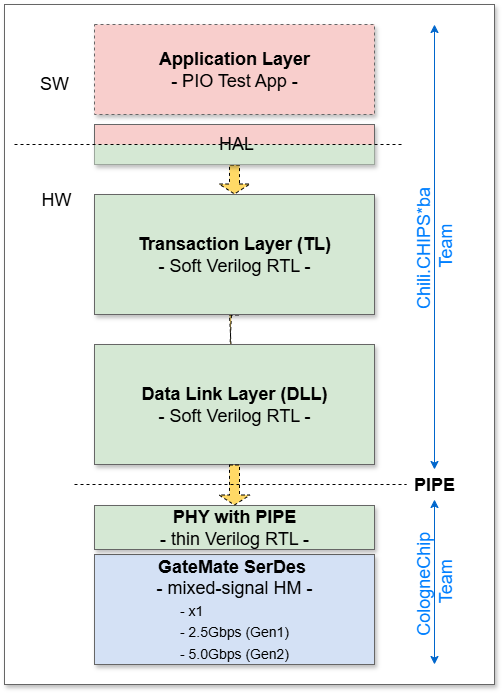

The diagram above was exported from draw.io. Its source (the exported page's mxGraphModel, read from the mxfile embedded in the PNG):
<mxGraphModel dx="861" dy="740" grid="1" gridSize="10" guides="1" tooltips="1" connect="1" arrows="1" fold="1" page="1" pageScale="1.5" pageWidth="1169" pageHeight="826" background="none" math="0" shadow="0">
  <root>
    <mxCell id="AeBB8-sio0Yl_H-ksZP_-0" style=";html=1;" />
    <mxCell id="AeBB8-sio0Yl_H-ksZP_-1" style=";html=1;" parent="AeBB8-sio0Yl_H-ksZP_-0" />
    <mxCell id="Jr1wNBjs-3OzKCK7sR3b-0" value="" style="whiteSpace=wrap;html=1;shadow=1;fontSize=18;fillColor=#FFFFFF;strokeColor=#666666;" parent="AeBB8-sio0Yl_H-ksZP_-1" vertex="1">
      <mxGeometry x="36" y="38" width="490" height="680" as="geometry" />
    </mxCell>
    <mxCell id="0kSYVy-Y1JwLHe2bQv9W-3" style="edgeStyle=orthogonalEdgeStyle;rounded=0;orthogonalLoop=1;jettySize=auto;html=1;exitX=0.25;exitY=0;exitDx=0;exitDy=0;entryX=0.25;entryY=1;entryDx=0;entryDy=0;dashed=1;endArrow=none;endFill=0;shape=flexArrow;endSize=3;startSize=3;fillColor=#FFD966;" parent="AeBB8-sio0Yl_H-ksZP_-1" source="FPzUiwhHF7_pBEXh611t-1" edge="1">
      <mxGeometry relative="1" as="geometry">
        <mxPoint x="265" y="410" as="targetPoint" />
      </mxGeometry>
    </mxCell>
    <mxCell id="0kSYVy-Y1JwLHe2bQv9W-4" style="edgeStyle=orthogonalEdgeStyle;rounded=0;orthogonalLoop=1;jettySize=auto;html=1;exitX=0.75;exitY=0;exitDx=0;exitDy=0;entryX=0.75;entryY=1;entryDx=0;entryDy=0;shape=flexArrow;endSize=3;startSize=3;fillColor=#A680B8;" parent="AeBB8-sio0Yl_H-ksZP_-1" source="FPzUiwhHF7_pBEXh611t-1" edge="1">
      <mxGeometry relative="1" as="geometry">
        <mxPoint x="335" y="410" as="targetPoint" />
      </mxGeometry>
    </mxCell>
    <mxCell id="0kSYVy-Y1JwLHe2bQv9W-9" style="edgeStyle=orthogonalEdgeStyle;rounded=0;orthogonalLoop=1;jettySize=auto;html=1;exitX=0.25;exitY=1;exitDx=0;exitDy=0;entryX=0.25;entryY=0;entryDx=0;entryDy=0;shape=flexArrow;endSize=3;startSize=3;fillColor=#A680B8;" parent="AeBB8-sio0Yl_H-ksZP_-1" source="FPzUiwhHF7_pBEXh611t-4" edge="1">
      <mxGeometry relative="1" as="geometry">
        <mxPoint x="435" y="350" as="targetPoint" />
      </mxGeometry>
    </mxCell>
    <mxCell id="0kSYVy-Y1JwLHe2bQv9W-10" style="edgeStyle=orthogonalEdgeStyle;rounded=0;orthogonalLoop=1;jettySize=auto;html=1;exitX=0.75;exitY=1;exitDx=0;exitDy=0;entryX=0.75;entryY=0;entryDx=0;entryDy=0;dashed=1;endArrow=none;endFill=0;shape=flexArrow;endSize=3;startSize=3;fillColor=#FFD966;" parent="AeBB8-sio0Yl_H-ksZP_-1" source="FPzUiwhHF7_pBEXh611t-4" edge="1">
      <mxGeometry relative="1" as="geometry">
        <mxPoint x="505" y="350" as="targetPoint" />
      </mxGeometry>
    </mxCell>
    <mxCell id="0kSYVy-Y1JwLHe2bQv9W-11" style="edgeStyle=orthogonalEdgeStyle;rounded=0;orthogonalLoop=1;jettySize=auto;html=1;exitX=0.25;exitY=1;exitDx=0;exitDy=0;entryX=0.25;entryY=0;entryDx=0;entryDy=0;shape=flexArrow;endSize=3;startSize=3;fillColor=#A680B8;" parent="AeBB8-sio0Yl_H-ksZP_-1" source="FPzUiwhHF7_pBEXh611t-10" edge="1">
      <mxGeometry relative="1" as="geometry">
        <mxPoint x="435" y="440" as="targetPoint" />
      </mxGeometry>
    </mxCell>
    <mxCell id="0kSYVy-Y1JwLHe2bQv9W-12" style="edgeStyle=orthogonalEdgeStyle;rounded=0;orthogonalLoop=1;jettySize=auto;html=1;exitX=0.75;exitY=1;exitDx=0;exitDy=0;entryX=0.75;entryY=0;entryDx=0;entryDy=0;dashed=1;endArrow=none;endFill=0;shape=flexArrow;endSize=3;startSize=3;fillColor=#FFD966;" parent="AeBB8-sio0Yl_H-ksZP_-1" source="FPzUiwhHF7_pBEXh611t-10" edge="1">
      <mxGeometry relative="1" as="geometry">
        <mxPoint x="505" y="440" as="targetPoint" />
      </mxGeometry>
    </mxCell>
    <mxCell id="0kSYVy-Y1JwLHe2bQv9W-5" style="edgeStyle=orthogonalEdgeStyle;rounded=0;orthogonalLoop=1;jettySize=auto;html=1;exitX=0.25;exitY=0;exitDx=0;exitDy=0;entryX=0.25;entryY=1;entryDx=0;entryDy=0;dashed=1;endArrow=none;endFill=0;shape=flexArrow;fillColor=#FFD966;" parent="AeBB8-sio0Yl_H-ksZP_-1" source="FPzUiwhHF7_pBEXh611t-11" edge="1">
      <mxGeometry relative="1" as="geometry">
        <mxPoint x="265" y="320" as="targetPoint" />
      </mxGeometry>
    </mxCell>
    <mxCell id="0kSYVy-Y1JwLHe2bQv9W-6" style="edgeStyle=orthogonalEdgeStyle;rounded=0;orthogonalLoop=1;jettySize=auto;html=1;exitX=0.75;exitY=0;exitDx=0;exitDy=0;entryX=0.75;entryY=1;entryDx=0;entryDy=0;shape=flexArrow;endSize=3;startSize=3;fillColor=#A680B8;" parent="AeBB8-sio0Yl_H-ksZP_-1" source="FPzUiwhHF7_pBEXh611t-11" edge="1">
      <mxGeometry relative="1" as="geometry">
        <mxPoint x="335" y="320" as="targetPoint" />
      </mxGeometry>
    </mxCell>
    <mxCell id="0kSYVy-Y1JwLHe2bQv9W-7" style="edgeStyle=orthogonalEdgeStyle;rounded=0;orthogonalLoop=1;jettySize=auto;html=1;exitX=1;exitY=0.25;exitDx=0;exitDy=0;entryX=0;entryY=0.25;entryDx=0;entryDy=0;dashed=1;shape=flexArrow;endSize=3;startSize=3;fillColor=#FFD966;" parent="AeBB8-sio0Yl_H-ksZP_-1" target="FPzUiwhHF7_pBEXh611t-4" edge="1">
      <mxGeometry relative="1" as="geometry">
        <mxPoint x="370" y="275" as="sourcePoint" />
      </mxGeometry>
    </mxCell>
    <mxCell id="0kSYVy-Y1JwLHe2bQv9W-8" style="edgeStyle=orthogonalEdgeStyle;rounded=0;orthogonalLoop=1;jettySize=auto;html=1;exitX=1;exitY=0.75;exitDx=0;exitDy=0;entryX=0;entryY=0.75;entryDx=0;entryDy=0;shape=flexArrow;endSize=3;startSize=3;fillColor=#A680B8;" parent="AeBB8-sio0Yl_H-ksZP_-1" target="FPzUiwhHF7_pBEXh611t-4" edge="1">
      <mxGeometry relative="1" as="geometry">
        <mxPoint x="370" y="305" as="sourcePoint" />
      </mxGeometry>
    </mxCell>
    <mxCell id="UBBNeBkAg1hyHC5WGzaB-0" value="HW" style="text;html=1;align=center;verticalAlign=middle;whiteSpace=wrap;rounded=0;fontSize=18;" parent="AeBB8-sio0Yl_H-ksZP_-1" vertex="1">
      <mxGeometry x="63" y="218" width="50" height="30" as="geometry" />
    </mxCell>
    <mxCell id="L0XiJvnp8FuRfK17jGib-0" value="&lt;b&gt;Application Layer&lt;/b&gt;&lt;div&gt;- PIO Test App -&lt;/div&gt;" style="whiteSpace=wrap;html=1;shadow=1;fontSize=18;fillColor=#F8CECC;strokeColor=#666666;rotation=0;dashed=1;" parent="AeBB8-sio0Yl_H-ksZP_-1" vertex="1">
      <mxGeometry x="126" y="58" width="280" height="90" as="geometry" />
    </mxCell>
    <mxCell id="PKpEmeWrTmAuyZNnIx-F-3" value="SW" style="text;html=1;align=center;verticalAlign=middle;whiteSpace=wrap;rounded=0;fontSize=18;" parent="AeBB8-sio0Yl_H-ksZP_-1" vertex="1">
      <mxGeometry x="66" y="102" width="40" height="30" as="geometry" />
    </mxCell>
    <mxCell id="4keF-OSWOWsRNEGEbGln-13" style="edgeStyle=orthogonalEdgeStyle;rounded=0;orthogonalLoop=1;jettySize=auto;html=1;exitX=0.5;exitY=0;exitDx=0;exitDy=0;entryX=0.5;entryY=1;entryDx=0;entryDy=0;startArrow=classic;startFill=1;endArrow=none;endFill=0;dashed=1;shape=flexArrow;endSize=3;startSize=3;fillColor=#FFD966;" parent="AeBB8-sio0Yl_H-ksZP_-1" source="FPzUiwhHF7_pBEXh611t-2" target="cCnOBG8AQMa66YPJWPuT-0" edge="1">
      <mxGeometry relative="1" as="geometry" />
    </mxCell>
    <mxCell id="0kSYVy-Y1JwLHe2bQv9W-13" style="edgeStyle=orthogonalEdgeStyle;rounded=0;orthogonalLoop=1;jettySize=auto;html=1;exitX=0.5;exitY=1;exitDx=0;exitDy=0;dashed=1;shape=flexArrow;endSize=3;startSize=3;fillColor=#FFD966;" parent="AeBB8-sio0Yl_H-ksZP_-1" source="FPzUiwhHF7_pBEXh611t-2" target="X933TCw_-QwqKFYSolv7-0" edge="1">
      <mxGeometry relative="1" as="geometry">
        <mxPoint x="526" y="423" as="sourcePoint" />
        <mxPoint x="556.98" y="423.12" as="targetPoint" />
      </mxGeometry>
    </mxCell>
    <mxCell id="UBBNeBkAg1hyHC5WGzaB-4" value="" style="whiteSpace=wrap;html=1;shadow=1;fontSize=18;fillColor=#F8CECC;strokeColor=#666666;" parent="AeBB8-sio0Yl_H-ksZP_-1" vertex="1">
      <mxGeometry x="126" y="158" width="280" height="40" as="geometry" />
    </mxCell>
    <mxCell id="FPzUiwhHF7_pBEXh611t-2" value="&lt;b&gt;Transaction Layer (TL)&lt;/b&gt;&lt;br&gt;- Soft Verilog RTL -" style="whiteSpace=wrap;html=1;shadow=1;fontSize=18;fillColor=#D5E8D4;strokeColor=#666666;" parent="AeBB8-sio0Yl_H-ksZP_-1" vertex="1">
      <mxGeometry x="126" y="228" width="280" height="120" as="geometry" />
    </mxCell>
    <mxCell id="FPzUiwhHF7_pBEXh611t-0" value="&lt;div style=&quot;&quot;&gt;&lt;span style=&quot;background-color: transparent; color: light-dark(rgb(0, 0, 0), rgb(255, 255, 255));&quot;&gt;&lt;b&gt;GateMate SerDes&amp;nbsp;&lt;/b&gt;&lt;br&gt;- mixed-signal HM -&lt;/span&gt;&lt;/div&gt;&lt;div&gt;&lt;font style=&quot;font-size: 14px;&quot;&gt;- x1&amp;nbsp; &amp;nbsp; &amp;nbsp; &amp;nbsp; &amp;nbsp; &amp;nbsp; &amp;nbsp; &amp;nbsp; &amp;nbsp; &amp;nbsp; &amp;nbsp;&amp;nbsp;&lt;br&gt;- 2.5Gbps (Gen1)&lt;/font&gt;&lt;/div&gt;&lt;div&gt;&lt;font style=&quot;font-size: 14px;&quot;&gt;- 5.0Gbps (Gen2)&lt;/font&gt;&lt;/div&gt;" style="whiteSpace=wrap;html=1;shadow=1;fontSize=18;fillColor=#D4E1F5;strokeColor=#666666;align=center;" parent="AeBB8-sio0Yl_H-ksZP_-1" vertex="1">
      <mxGeometry x="126" y="588" width="280" height="110" as="geometry" />
    </mxCell>
    <mxCell id="cCnOBG8AQMa66YPJWPuT-0" value="" style="whiteSpace=wrap;html=1;shadow=0;fontSize=18;fillColor=#D5E8D4;strokeColor=none;" parent="AeBB8-sio0Yl_H-ksZP_-1" vertex="1">
      <mxGeometry x="126" y="178" width="280" height="20" as="geometry" />
    </mxCell>
    <mxCell id="cCnOBG8AQMa66YPJWPuT-1" value="HAL" style="text;html=1;align=center;verticalAlign=middle;whiteSpace=wrap;rounded=0;fontSize=18;" parent="AeBB8-sio0Yl_H-ksZP_-1" vertex="1">
      <mxGeometry x="233" y="162" width="70" height="30" as="geometry" />
    </mxCell>
    <mxCell id="OlcDU-nbh-58OPeF0slU-0" value="" style="endArrow=none;dashed=1;html=1;rounded=0;" parent="AeBB8-sio0Yl_H-ksZP_-1" edge="1">
      <mxGeometry width="50" height="50" relative="1" as="geometry">
        <mxPoint x="46" y="178" as="sourcePoint" />
        <mxPoint x="434" y="178" as="targetPoint" />
      </mxGeometry>
    </mxCell>
    <mxCell id="X933TCw_-QwqKFYSolv7-0" value="&lt;b&gt;Data Link Layer (DLL)&lt;/b&gt;&lt;br&gt;- Soft Verilog RTL -" style="whiteSpace=wrap;html=1;shadow=1;fontSize=18;fillColor=#D5E8D4;strokeColor=#666666;" vertex="1" parent="AeBB8-sio0Yl_H-ksZP_-1">
      <mxGeometry x="126" y="378" width="280" height="120" as="geometry" />
    </mxCell>
    <mxCell id="X933TCw_-QwqKFYSolv7-5" value="&lt;b&gt;PHY with PIPE&lt;/b&gt;&lt;br&gt;- thin Verilog RTL -" style="whiteSpace=wrap;html=1;shadow=1;fontSize=18;fillColor=#D5E8D4;strokeColor=#666666;" vertex="1" parent="AeBB8-sio0Yl_H-ksZP_-1">
      <mxGeometry x="126" y="539" width="280" height="44" as="geometry" />
    </mxCell>
    <mxCell id="X933TCw_-QwqKFYSolv7-6" style="edgeStyle=orthogonalEdgeStyle;rounded=0;orthogonalLoop=1;jettySize=auto;html=1;exitX=0.5;exitY=1;exitDx=0;exitDy=0;dashed=1;shape=flexArrow;endSize=3;startSize=3;fillColor=#FFD966;entryX=0.5;entryY=0;entryDx=0;entryDy=0;" edge="1" parent="AeBB8-sio0Yl_H-ksZP_-1" source="X933TCw_-QwqKFYSolv7-0" target="X933TCw_-QwqKFYSolv7-5">
      <mxGeometry relative="1" as="geometry">
        <mxPoint x="266" y="498" as="sourcePoint" />
        <mxPoint x="266" y="528" as="targetPoint" />
      </mxGeometry>
    </mxCell>
    <mxCell id="X933TCw_-QwqKFYSolv7-8" value="" style="endArrow=none;dashed=1;html=1;rounded=0;" edge="1" parent="AeBB8-sio0Yl_H-ksZP_-1">
      <mxGeometry width="50" height="50" relative="1" as="geometry">
        <mxPoint x="106" y="518" as="sourcePoint" />
        <mxPoint x="438" y="518" as="targetPoint" />
      </mxGeometry>
    </mxCell>
    <mxCell id="X933TCw_-QwqKFYSolv7-9" value="&lt;b&gt;PIPE&lt;/b&gt;" style="text;html=1;align=center;verticalAlign=middle;whiteSpace=wrap;rounded=0;fontSize=18;" vertex="1" parent="AeBB8-sio0Yl_H-ksZP_-1">
      <mxGeometry x="441" y="503" width="50" height="30" as="geometry" />
    </mxCell>
    <mxCell id="X933TCw_-QwqKFYSolv7-10" value="CologneChip&amp;nbsp;&lt;div&gt;Team&lt;/div&gt;" style="text;html=1;align=center;verticalAlign=middle;whiteSpace=wrap;rounded=0;fontSize=18;rotation=-90;fontColor=#007FFF;" vertex="1" parent="AeBB8-sio0Yl_H-ksZP_-1">
      <mxGeometry x="409.25" y="590.75" width="113" height="47.5" as="geometry" />
    </mxCell>
    <mxCell id="X933TCw_-QwqKFYSolv7-11" value="" style="endArrow=classic;html=1;rounded=0;exitX=0.5;exitY=1;exitDx=0;exitDy=0;startArrow=classic;startFill=1;endFill=1;strokeColor=#0066CC;fontColor=#007FFF;" edge="1" parent="AeBB8-sio0Yl_H-ksZP_-1" source="X933TCw_-QwqKFYSolv7-9">
      <mxGeometry width="50" height="50" relative="1" as="geometry">
        <mxPoint x="396" y="518" as="sourcePoint" />
        <mxPoint x="466" y="698" as="targetPoint" />
      </mxGeometry>
    </mxCell>
    <mxCell id="X933TCw_-QwqKFYSolv7-14" value="Chili.CHIPS*ba&amp;nbsp;&lt;div&gt;Team&lt;/div&gt;" style="text;html=1;align=center;verticalAlign=middle;whiteSpace=wrap;rounded=0;fontSize=18;rotation=-90;fontColor=#007FFF;" vertex="1" parent="AeBB8-sio0Yl_H-ksZP_-1">
      <mxGeometry x="383" y="254" width="166" height="50" as="geometry" />
    </mxCell>
    <mxCell id="X933TCw_-QwqKFYSolv7-16" value="" style="endArrow=classic;html=1;rounded=0;startArrow=classic;startFill=1;endFill=1;strokeColor=#0066CC;fontColor=#007FFF;" edge="1" parent="AeBB8-sio0Yl_H-ksZP_-1">
      <mxGeometry width="50" height="50" relative="1" as="geometry">
        <mxPoint x="466" y="58" as="sourcePoint" />
        <mxPoint x="466" y="503" as="targetPoint" />
      </mxGeometry>
    </mxCell>
  </root>
</mxGraphModel>